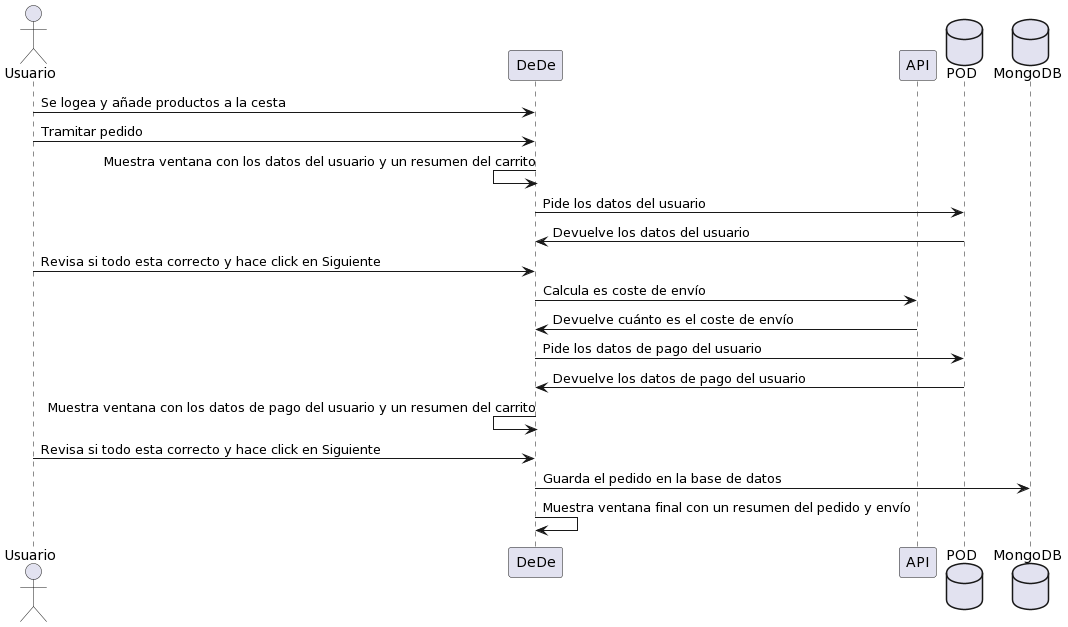

The diagram above was rendered by PlantUML. Its source (embedded in the PNG):
@startuml
actor Usuario
participant DeDe
participant API
database POD
database MongoDB

Usuario -> DeDe: Se logea y añade productos a la cesta
Usuario -> DeDe: Tramitar pedido
DeDe <- DeDe: Muestra ventana con los datos del usuario y un resumen del carrito
DeDe -> POD: Pide los datos del usuario
POD -> DeDe: Devuelve los datos del usuario
Usuario -> DeDe: Revisa si todo esta correcto y hace click en Siguiente
DeDe -> API: Calcula es coste de envío
API -> DeDe: Devuelve cuánto es el coste de envío
DeDe -> POD: Pide los datos de pago del usuario
POD -> DeDe: Devuelve los datos de pago del usuario
DeDe <- DeDe: Muestra ventana con los datos de pago del usuario y un resumen del carrito
Usuario -> DeDe: Revisa si todo esta correcto y hace click en Siguiente
DeDe -> MongoDB: Guarda el pedido en la base de datos
DeDe -> DeDe: Muestra ventana final con un resumen del pedido y envío
@enduml